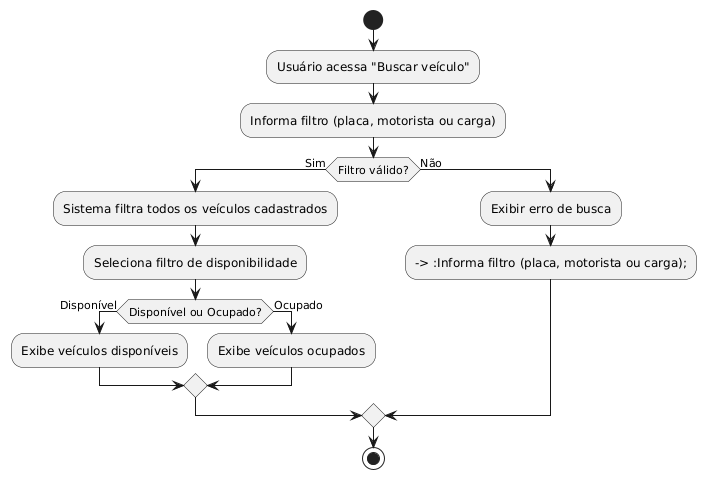

The diagram above was rendered by PlantUML. Its source (embedded in the PNG):
@startuml
' Diagrama de Atividade - Buscar Veículo
start
:Usuário acessa "Buscar veículo";
:Informa filtro (placa, motorista ou carga);

if (Filtro válido?) then (Sim)
  :Sistema filtra todos os veículos cadastrados;
  :Seleciona filtro de disponibilidade;

  if (Disponível ou Ocupado?) then (Disponível)
    :Exibe veículos disponíveis;
  else (Ocupado)
    :Exibe veículos ocupados;
  endif

else (Não)
  :Exibir erro de busca;
  --> :Informa filtro (placa, motorista ou carga);
endif
stop
@enduml